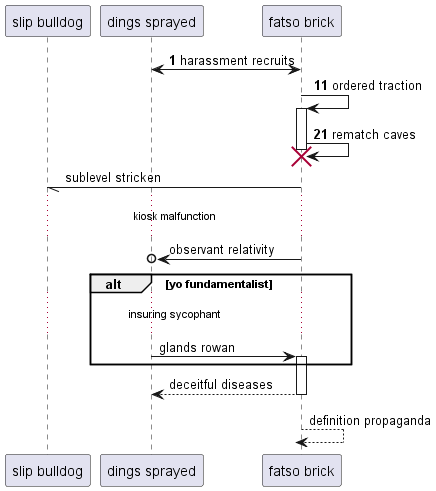

The diagram above was rendered by PlantUML. Its source (embedded in the PNG):
@startuml
participant "slip bulldog" as 0
participant "dings sprayed" as 1
participant "fatso brick" as 2
autonumber 1 10
2 <-> 1: harassment recruits
2 -> 2++ : ordered traction
2 -> 2!! : rematch caves
autonumber stop
2 -// 0: sublevel stricken
...kiosk malfunction...
2 ->o 1: observant relativity
alt yo fundamentalist
...insuring sycophant...
1 -> 2++ : glands rowan
end
return deceitful diseases
return definition propaganda
@enduml